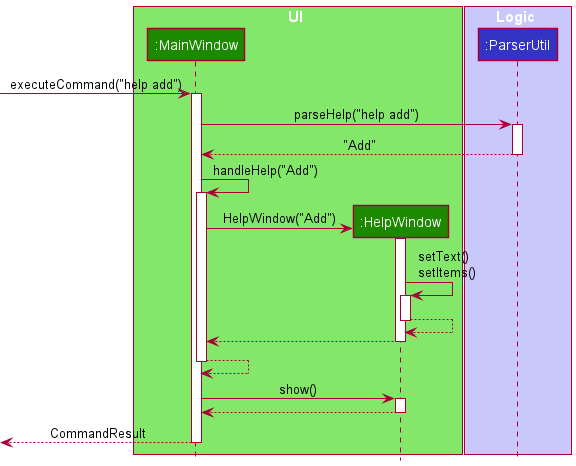

The diagram above was rendered by PlantUML. Its source (embedded in the PNG):
@startuml
!include style.puml

box UI UI_COLOR_T1
participant ":MainWindow" as MainWindow UI_COLOR
participant ":HelpWindow" as HelpWindow UI_COLOR
end box

box Logic LOGIC_COLOR_T1
participant ":ParserUtil" as Parser LOGIC_COLOR
end box

[-> MainWindow : executeCommand("help add")
activate MainWindow

MainWindow -> Parser : parseHelp("help add")
activate Parser
Parser --> MainWindow : "Add"
deactivate Parser

MainWindow -> MainWindow : handleHelp("Add")
activate MainWindow

create HelpWindow
MainWindow -> HelpWindow : HelpWindow("Add")

'Constructor for HelpWindow'
activate HelpWindow
HelpWindow -> HelpWindow : setText() \nsetItems()
activate HelpWindow
HelpWindow --> HelpWindow
deactivate HelpWindow
HelpWindow --> MainWindow
deactivate HelpWindow


MainWindow --> MainWindow
deactivate MainWindow

'show()'
MainWindow -> HelpWindow : show()
activate HelpWindow
HelpWindow --> MainWindow
deactivate HelpWindow

MainWindow -->[ :CommandResult

deactivate MainWindow


@enduml